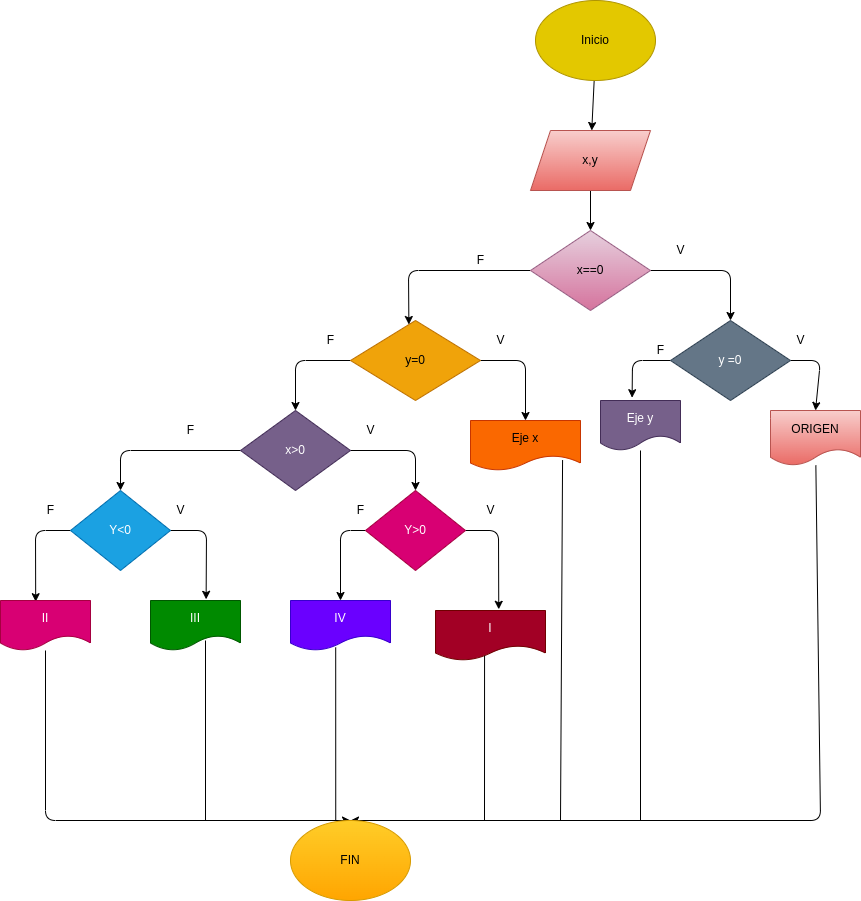

The diagram above was exported from draw.io. Its source (the exported page's mxGraphModel, read from the mxfile embedded in the PNG):
<mxGraphModel dx="726" dy="534" grid="1" gridSize="10" guides="1" tooltips="1" connect="1" arrows="1" fold="1" page="1" pageScale="1" pageWidth="827" pageHeight="1169" math="0" shadow="0">
  <root>
    <mxCell id="0" />
    <mxCell id="1" parent="0" />
    <mxCell id="9" value="" style="edgeStyle=none;html=1;" edge="1" parent="1" source="2" target="3">
      <mxGeometry relative="1" as="geometry" />
    </mxCell>
    <mxCell id="2" value="Inicio" style="ellipse;whiteSpace=wrap;html=1;fillColor=#e3c800;fontColor=#000000;strokeColor=#B09500;" vertex="1" parent="1">
      <mxGeometry x="545" y="30" width="120" height="80" as="geometry" />
    </mxCell>
    <mxCell id="g0o4p7RqIB_DHe_g7ErH-24" value="" style="edgeStyle=none;html=1;" edge="1" parent="1" source="3" target="g0o4p7RqIB_DHe_g7ErH-23">
      <mxGeometry relative="1" as="geometry" />
    </mxCell>
    <mxCell id="3" value="x,y" style="shape=parallelogram;perimeter=parallelogramPerimeter;whiteSpace=wrap;html=1;fixedSize=1;fillColor=#f8cecc;strokeColor=#b85450;gradientColor=#ea6b66;" vertex="1" parent="1">
      <mxGeometry x="540" y="160" width="120" height="60" as="geometry" />
    </mxCell>
    <mxCell id="g0o4p7RqIB_DHe_g7ErH-35" style="edgeStyle=none;html=1;entryX=0.5;entryY=0;entryDx=0;entryDy=0;" edge="1" parent="1" source="23" target="g0o4p7RqIB_DHe_g7ErH-33">
      <mxGeometry relative="1" as="geometry">
        <Array as="points">
          <mxPoint x="305" y="390" />
        </Array>
      </mxGeometry>
    </mxCell>
    <mxCell id="g0o4p7RqIB_DHe_g7ErH-39" style="edgeStyle=none;html=1;entryX=0.5;entryY=0;entryDx=0;entryDy=0;" edge="1" parent="1" source="23" target="g0o4p7RqIB_DHe_g7ErH-29">
      <mxGeometry relative="1" as="geometry">
        <Array as="points">
          <mxPoint x="535" y="390" />
        </Array>
      </mxGeometry>
    </mxCell>
    <mxCell id="23" value="y=0" style="rhombus;whiteSpace=wrap;html=1;fillColor=#f0a30a;strokeColor=#BD7000;fontColor=#000000;" vertex="1" parent="1">
      <mxGeometry x="360" y="350" width="130" height="80" as="geometry" />
    </mxCell>
    <mxCell id="g0o4p7RqIB_DHe_g7ErH-27" style="edgeStyle=none;html=1;entryX=0.5;entryY=0;entryDx=0;entryDy=0;" edge="1" parent="1" source="g0o4p7RqIB_DHe_g7ErH-23" target="g0o4p7RqIB_DHe_g7ErH-25">
      <mxGeometry relative="1" as="geometry">
        <Array as="points">
          <mxPoint x="740" y="300" />
        </Array>
      </mxGeometry>
    </mxCell>
    <mxCell id="g0o4p7RqIB_DHe_g7ErH-40" style="edgeStyle=none;html=1;entryX=0.449;entryY=0.05;entryDx=0;entryDy=0;entryPerimeter=0;" edge="1" parent="1" source="g0o4p7RqIB_DHe_g7ErH-23" target="23">
      <mxGeometry relative="1" as="geometry">
        <Array as="points">
          <mxPoint x="418" y="300" />
        </Array>
      </mxGeometry>
    </mxCell>
    <mxCell id="g0o4p7RqIB_DHe_g7ErH-23" value="x==0" style="rhombus;whiteSpace=wrap;html=1;fillColor=#e6d0de;gradientColor=#d5739d;strokeColor=#996185;" vertex="1" parent="1">
      <mxGeometry x="540" y="260" width="120" height="80" as="geometry" />
    </mxCell>
    <mxCell id="g0o4p7RqIB_DHe_g7ErH-42" style="edgeStyle=none;html=1;entryX=0.395;entryY=-0.056;entryDx=0;entryDy=0;entryPerimeter=0;" edge="1" parent="1" source="g0o4p7RqIB_DHe_g7ErH-25" target="g0o4p7RqIB_DHe_g7ErH-41">
      <mxGeometry relative="1" as="geometry">
        <Array as="points">
          <mxPoint x="642" y="390" />
        </Array>
      </mxGeometry>
    </mxCell>
    <mxCell id="g0o4p7RqIB_DHe_g7ErH-45" style="edgeStyle=none;html=1;entryX=0.5;entryY=0;entryDx=0;entryDy=0;" edge="1" parent="1" source="g0o4p7RqIB_DHe_g7ErH-25" target="g0o4p7RqIB_DHe_g7ErH-43">
      <mxGeometry relative="1" as="geometry">
        <Array as="points">
          <mxPoint x="830" y="390" />
        </Array>
      </mxGeometry>
    </mxCell>
    <mxCell id="g0o4p7RqIB_DHe_g7ErH-25" value="y =0" style="rhombus;whiteSpace=wrap;html=1;fillColor=#647687;fontColor=#ffffff;strokeColor=#314354;" vertex="1" parent="1">
      <mxGeometry x="680" y="350" width="120" height="80" as="geometry" />
    </mxCell>
    <mxCell id="g0o4p7RqIB_DHe_g7ErH-29" value="Eje x" style="shape=document;whiteSpace=wrap;html=1;boundedLbl=1;fillColor=#fa6800;fontColor=#000000;strokeColor=#C73500;" vertex="1" parent="1">
      <mxGeometry x="480" y="450" width="110" height="50" as="geometry" />
    </mxCell>
    <mxCell id="g0o4p7RqIB_DHe_g7ErH-58" style="edgeStyle=none;html=1;entryX=0.5;entryY=0;entryDx=0;entryDy=0;" edge="1" parent="1" source="g0o4p7RqIB_DHe_g7ErH-33" target="g0o4p7RqIB_DHe_g7ErH-47">
      <mxGeometry relative="1" as="geometry">
        <Array as="points">
          <mxPoint x="425" y="480" />
        </Array>
      </mxGeometry>
    </mxCell>
    <mxCell id="Ug56jkXN2zl_JS_m5BD7-23" style="edgeStyle=none;html=1;entryX=0.5;entryY=0;entryDx=0;entryDy=0;" edge="1" parent="1" source="g0o4p7RqIB_DHe_g7ErH-33" target="g0o4p7RqIB_DHe_g7ErH-46">
      <mxGeometry relative="1" as="geometry">
        <Array as="points">
          <mxPoint x="130" y="480" />
        </Array>
      </mxGeometry>
    </mxCell>
    <mxCell id="g0o4p7RqIB_DHe_g7ErH-33" value="x&amp;gt;0" style="rhombus;whiteSpace=wrap;html=1;fillColor=#76608a;fontColor=#ffffff;strokeColor=#432D57;" vertex="1" parent="1">
      <mxGeometry x="250" y="440" width="110" height="80" as="geometry" />
    </mxCell>
    <mxCell id="g0o4p7RqIB_DHe_g7ErH-41" value="Eje y" style="shape=document;whiteSpace=wrap;html=1;boundedLbl=1;fillColor=#76608a;fontColor=#ffffff;strokeColor=#432D57;" vertex="1" parent="1">
      <mxGeometry x="610" y="430" width="80" height="50" as="geometry" />
    </mxCell>
    <mxCell id="Ug56jkXN2zl_JS_m5BD7-44" style="edgeStyle=none;html=1;entryX=0.5;entryY=0;entryDx=0;entryDy=0;" edge="1" parent="1" source="g0o4p7RqIB_DHe_g7ErH-43" target="Ug56jkXN2zl_JS_m5BD7-41">
      <mxGeometry relative="1" as="geometry">
        <Array as="points">
          <mxPoint x="830" y="850" />
        </Array>
      </mxGeometry>
    </mxCell>
    <mxCell id="g0o4p7RqIB_DHe_g7ErH-43" value="ORIGEN" style="shape=document;whiteSpace=wrap;html=1;boundedLbl=1;fillColor=#f8cecc;gradientColor=#ea6b66;strokeColor=#b85450;" vertex="1" parent="1">
      <mxGeometry x="780" y="440" width="90" height="55" as="geometry" />
    </mxCell>
    <mxCell id="Ug56jkXN2zl_JS_m5BD7-24" style="edgeStyle=none;html=1;entryX=0.391;entryY=0.024;entryDx=0;entryDy=0;entryPerimeter=0;" edge="1" parent="1" source="g0o4p7RqIB_DHe_g7ErH-46" target="g0o4p7RqIB_DHe_g7ErH-51">
      <mxGeometry relative="1" as="geometry">
        <Array as="points">
          <mxPoint x="45" y="560" />
        </Array>
      </mxGeometry>
    </mxCell>
    <mxCell id="Ug56jkXN2zl_JS_m5BD7-25" style="edgeStyle=none;html=1;entryX=0.618;entryY=-0.024;entryDx=0;entryDy=0;entryPerimeter=0;" edge="1" parent="1" source="g0o4p7RqIB_DHe_g7ErH-46" target="g0o4p7RqIB_DHe_g7ErH-52">
      <mxGeometry relative="1" as="geometry">
        <Array as="points">
          <mxPoint x="216" y="560" />
        </Array>
      </mxGeometry>
    </mxCell>
    <mxCell id="g0o4p7RqIB_DHe_g7ErH-46" value="Y&amp;lt;0" style="rhombus;whiteSpace=wrap;html=1;fillColor=#1ba1e2;fontColor=#ffffff;strokeColor=#006EAF;" vertex="1" parent="1">
      <mxGeometry x="80" y="520" width="100" height="80" as="geometry" />
    </mxCell>
    <mxCell id="g0o4p7RqIB_DHe_g7ErH-59" style="edgeStyle=none;html=1;entryX=0.5;entryY=0;entryDx=0;entryDy=0;" edge="1" parent="1" source="g0o4p7RqIB_DHe_g7ErH-47" target="g0o4p7RqIB_DHe_g7ErH-57">
      <mxGeometry relative="1" as="geometry">
        <Array as="points">
          <mxPoint x="350" y="560" />
        </Array>
      </mxGeometry>
    </mxCell>
    <mxCell id="g0o4p7RqIB_DHe_g7ErH-61" style="edgeStyle=none;html=1;entryX=0.575;entryY=-0.024;entryDx=0;entryDy=0;entryPerimeter=0;" edge="1" parent="1" source="g0o4p7RqIB_DHe_g7ErH-47" target="g0o4p7RqIB_DHe_g7ErH-56">
      <mxGeometry relative="1" as="geometry">
        <Array as="points">
          <mxPoint x="508" y="560" />
        </Array>
      </mxGeometry>
    </mxCell>
    <mxCell id="g0o4p7RqIB_DHe_g7ErH-47" value="Y&amp;gt;0" style="rhombus;whiteSpace=wrap;html=1;fillColor=#d80073;fontColor=#ffffff;strokeColor=#A50040;" vertex="1" parent="1">
      <mxGeometry x="375" y="520" width="100" height="80" as="geometry" />
    </mxCell>
    <mxCell id="Ug56jkXN2zl_JS_m5BD7-43" style="edgeStyle=none;html=1;entryX=0.5;entryY=0;entryDx=0;entryDy=0;" edge="1" parent="1" source="g0o4p7RqIB_DHe_g7ErH-51" target="Ug56jkXN2zl_JS_m5BD7-41">
      <mxGeometry relative="1" as="geometry">
        <Array as="points">
          <mxPoint x="55" y="850" />
        </Array>
      </mxGeometry>
    </mxCell>
    <mxCell id="g0o4p7RqIB_DHe_g7ErH-51" value="II" style="shape=document;whiteSpace=wrap;html=1;boundedLbl=1;fillColor=#d80073;fontColor=#ffffff;strokeColor=#A50040;" vertex="1" parent="1">
      <mxGeometry x="10" y="630" width="90" height="50" as="geometry" />
    </mxCell>
    <mxCell id="g0o4p7RqIB_DHe_g7ErH-52" value="III" style="shape=document;whiteSpace=wrap;html=1;boundedLbl=1;fillColor=#008a00;fontColor=#ffffff;strokeColor=#005700;" vertex="1" parent="1">
      <mxGeometry x="160" y="630" width="90" height="50" as="geometry" />
    </mxCell>
    <mxCell id="g0o4p7RqIB_DHe_g7ErH-56" value="I" style="shape=document;whiteSpace=wrap;html=1;boundedLbl=1;fillColor=#a20025;fontColor=#ffffff;strokeColor=#6F0000;" vertex="1" parent="1">
      <mxGeometry x="445" y="640" width="110" height="50" as="geometry" />
    </mxCell>
    <mxCell id="g0o4p7RqIB_DHe_g7ErH-57" value="IV" style="shape=document;whiteSpace=wrap;html=1;boundedLbl=1;fillColor=#6a00ff;fontColor=#ffffff;strokeColor=#3700CC;" vertex="1" parent="1">
      <mxGeometry x="300" y="630" width="100" height="50" as="geometry" />
    </mxCell>
    <mxCell id="Ug56jkXN2zl_JS_m5BD7-26" value="F" style="text;html=1;align=center;verticalAlign=middle;resizable=0;points=[];autosize=1;strokeColor=none;fillColor=none;" vertex="1" parent="1">
      <mxGeometry x="480" y="280" width="20" height="20" as="geometry" />
    </mxCell>
    <mxCell id="Ug56jkXN2zl_JS_m5BD7-28" value="F" style="text;html=1;align=center;verticalAlign=middle;resizable=0;points=[];autosize=1;strokeColor=none;fillColor=none;" vertex="1" parent="1">
      <mxGeometry x="330" y="360" width="20" height="20" as="geometry" />
    </mxCell>
    <mxCell id="Ug56jkXN2zl_JS_m5BD7-29" value="F" style="text;html=1;align=center;verticalAlign=middle;resizable=0;points=[];autosize=1;strokeColor=none;fillColor=none;" vertex="1" parent="1">
      <mxGeometry x="190" y="450" width="20" height="20" as="geometry" />
    </mxCell>
    <mxCell id="Ug56jkXN2zl_JS_m5BD7-30" value="V" style="text;html=1;align=center;verticalAlign=middle;resizable=0;points=[];autosize=1;strokeColor=none;fillColor=none;" vertex="1" parent="1">
      <mxGeometry x="680" y="270" width="20" height="20" as="geometry" />
    </mxCell>
    <mxCell id="Ug56jkXN2zl_JS_m5BD7-33" value="V" style="text;html=1;align=center;verticalAlign=middle;resizable=0;points=[];autosize=1;strokeColor=none;fillColor=none;" vertex="1" parent="1">
      <mxGeometry x="800" y="360" width="20" height="20" as="geometry" />
    </mxCell>
    <mxCell id="Ug56jkXN2zl_JS_m5BD7-34" value="F" style="text;html=1;align=center;verticalAlign=middle;resizable=0;points=[];autosize=1;strokeColor=none;fillColor=none;" vertex="1" parent="1">
      <mxGeometry x="660" y="370" width="20" height="20" as="geometry" />
    </mxCell>
    <mxCell id="Ug56jkXN2zl_JS_m5BD7-35" value="V" style="text;html=1;align=center;verticalAlign=middle;resizable=0;points=[];autosize=1;strokeColor=none;fillColor=none;" vertex="1" parent="1">
      <mxGeometry x="500" y="360" width="20" height="20" as="geometry" />
    </mxCell>
    <mxCell id="Ug56jkXN2zl_JS_m5BD7-36" value="V" style="text;html=1;align=center;verticalAlign=middle;resizable=0;points=[];autosize=1;strokeColor=none;fillColor=none;" vertex="1" parent="1">
      <mxGeometry x="370" y="450" width="20" height="20" as="geometry" />
    </mxCell>
    <mxCell id="Ug56jkXN2zl_JS_m5BD7-37" value="V" style="text;html=1;align=center;verticalAlign=middle;resizable=0;points=[];autosize=1;strokeColor=none;fillColor=none;" vertex="1" parent="1">
      <mxGeometry x="490" y="530" width="20" height="20" as="geometry" />
    </mxCell>
    <mxCell id="Ug56jkXN2zl_JS_m5BD7-38" value="F" style="text;html=1;align=center;verticalAlign=middle;resizable=0;points=[];autosize=1;strokeColor=none;fillColor=none;" vertex="1" parent="1">
      <mxGeometry x="360" y="530" width="20" height="20" as="geometry" />
    </mxCell>
    <mxCell id="Ug56jkXN2zl_JS_m5BD7-39" value="V" style="text;html=1;align=center;verticalAlign=middle;resizable=0;points=[];autosize=1;strokeColor=none;fillColor=none;" vertex="1" parent="1">
      <mxGeometry x="180" y="530" width="20" height="20" as="geometry" />
    </mxCell>
    <mxCell id="Ug56jkXN2zl_JS_m5BD7-40" value="F" style="text;html=1;align=center;verticalAlign=middle;resizable=0;points=[];autosize=1;strokeColor=none;fillColor=none;" vertex="1" parent="1">
      <mxGeometry x="50" y="530" width="20" height="20" as="geometry" />
    </mxCell>
    <mxCell id="Ug56jkXN2zl_JS_m5BD7-41" value="FIN" style="ellipse;whiteSpace=wrap;html=1;fillColor=#ffcd28;gradientColor=#ffa500;strokeColor=#d79b00;" vertex="1" parent="1">
      <mxGeometry x="300" y="850" width="120" height="80" as="geometry" />
    </mxCell>
    <mxCell id="Ug56jkXN2zl_JS_m5BD7-45" value="" style="endArrow=none;html=1;" edge="1" parent="1">
      <mxGeometry width="50" height="50" relative="1" as="geometry">
        <mxPoint x="215" y="850" as="sourcePoint" />
        <mxPoint x="215" y="670" as="targetPoint" />
      </mxGeometry>
    </mxCell>
    <mxCell id="Ug56jkXN2zl_JS_m5BD7-50" value="" style="endArrow=none;html=1;entryX=0.452;entryY=0.936;entryDx=0;entryDy=0;entryPerimeter=0;exitX=0.377;exitY=-0.005;exitDx=0;exitDy=0;exitPerimeter=0;" edge="1" parent="1" source="Ug56jkXN2zl_JS_m5BD7-41" target="g0o4p7RqIB_DHe_g7ErH-57">
      <mxGeometry width="50" height="50" relative="1" as="geometry">
        <mxPoint x="320" y="740" as="sourcePoint" />
        <mxPoint x="370" y="690" as="targetPoint" />
      </mxGeometry>
    </mxCell>
    <mxCell id="Ug56jkXN2zl_JS_m5BD7-51" value="" style="endArrow=none;html=1;entryX=0.446;entryY=0.904;entryDx=0;entryDy=0;entryPerimeter=0;" edge="1" parent="1" target="g0o4p7RqIB_DHe_g7ErH-56">
      <mxGeometry width="50" height="50" relative="1" as="geometry">
        <mxPoint x="494" y="850" as="sourcePoint" />
        <mxPoint x="540" y="710" as="targetPoint" />
      </mxGeometry>
    </mxCell>
    <mxCell id="Ug56jkXN2zl_JS_m5BD7-52" value="" style="endArrow=none;html=1;entryX=0.837;entryY=0.792;entryDx=0;entryDy=0;entryPerimeter=0;" edge="1" parent="1" target="g0o4p7RqIB_DHe_g7ErH-29">
      <mxGeometry width="50" height="50" relative="1" as="geometry">
        <mxPoint x="570" y="850" as="sourcePoint" />
        <mxPoint x="570" y="500" as="targetPoint" />
      </mxGeometry>
    </mxCell>
    <mxCell id="Ug56jkXN2zl_JS_m5BD7-53" value="" style="endArrow=none;html=1;" edge="1" parent="1" target="g0o4p7RqIB_DHe_g7ErH-41">
      <mxGeometry width="50" height="50" relative="1" as="geometry">
        <mxPoint x="650" y="850" as="sourcePoint" />
        <mxPoint x="670" y="550" as="targetPoint" />
      </mxGeometry>
    </mxCell>
  </root>
</mxGraphModel>